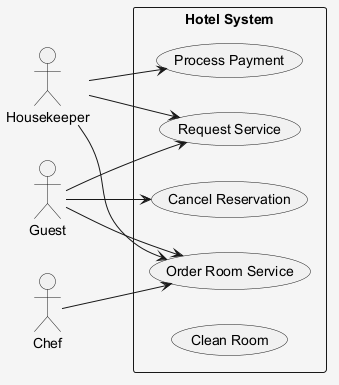

The diagram above was rendered by PlantUML. Its source (embedded in the PNG):
@startuml
skinparam shadowing false
skinparam backgroundColor #F5F5F5
left to right direction
actor "Chef" as Chef
actor "Housekeeper" as Housekeeper
actor "Guest" as Guest
rectangle "Hotel System" {
  usecase "Order Room Service" as UC_OrderRoomService
  usecase "Request Service" as UC_RequestService
  usecase "Process Payment" as UC_ProcessPayment
  usecase "Cancel Reservation" as UC_CancelReservation
  usecase "Clean Room" as UC_CleanRoom
}
Chef --> UC_OrderRoomService
Housekeeper --> UC_OrderRoomService
Housekeeper --> UC_RequestService
Housekeeper --> UC_ProcessPayment
Guest --> UC_CancelReservation
Guest --> UC_RequestService
Guest --> UC_OrderRoomService
@enduml